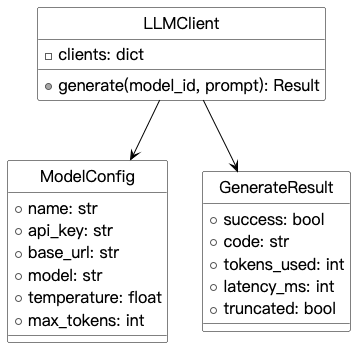

The diagram above was rendered by PlantUML. Its source (embedded in the PNG):
@startuml

skinparam backgroundColor #FFFFFF
skinparam monochrome true
skinparam shadowing false
skinparam defaultFontName "PingFang SC"
skinparam defaultFontSize 18
skinparam classFontSize 18
skinparam classAttributeFontSize 16
skinparam classBackgroundColor White
skinparam classBorderColor Black
skinparam arrowColor Black
hide circle

class LLMClient {
  - clients: dict
  + generate(model_id, prompt): Result
}
class ModelConfig {
  + name: str
  + api_key: str
  + base_url: str
  + model: str
  + temperature: float
  + max_tokens: int
}
class GenerateResult {
  + success: bool
  + code: str
  + tokens_used: int
  + latency_ms: int
  + truncated: bool
}
LLMClient --> ModelConfig
LLMClient --> GenerateResult
@enduml